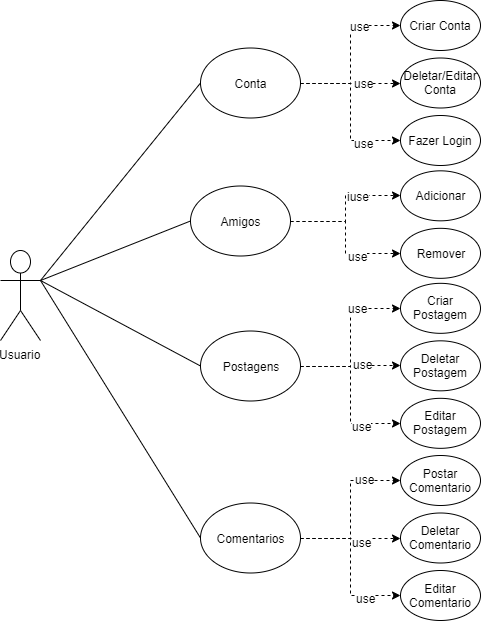

The diagram above was exported from draw.io. Its source (the exported page's mxGraphModel, read from the mxfile embedded in the PNG):
<mxGraphModel dx="1024" dy="419" grid="1" gridSize="10" guides="1" tooltips="1" connect="1" arrows="1" fold="1" page="1" pageScale="1" pageWidth="850" pageHeight="1100" math="0" shadow="0">
  <root>
    <mxCell id="0" />
    <mxCell id="1" parent="0" />
    <mxCell id="WhgfpVBsVakdec5RnnlK-1" value="Usuario" style="shape=umlActor;verticalLabelPosition=bottom;labelBackgroundColor=#ffffff;verticalAlign=top;html=1;outlineConnect=0;" vertex="1" parent="1">
      <mxGeometry x="40" y="280" width="40" height="90" as="geometry" />
    </mxCell>
    <mxCell id="WhgfpVBsVakdec5RnnlK-43" style="edgeStyle=orthogonalEdgeStyle;orthogonalLoop=1;jettySize=auto;html=1;exitX=1;exitY=0.5;exitDx=0;exitDy=0;entryX=0;entryY=0.5;entryDx=0;entryDy=0;rounded=0;jumpStyle=none;dashed=1;" edge="1" parent="1" source="WhgfpVBsVakdec5RnnlK-6" target="WhgfpVBsVakdec5RnnlK-27">
      <mxGeometry relative="1" as="geometry" />
    </mxCell>
    <mxCell id="WhgfpVBsVakdec5RnnlK-65" value="use" style="text;html=1;resizable=0;points=[];align=center;verticalAlign=middle;labelBackgroundColor=#ffffff;" vertex="1" connectable="0" parent="WhgfpVBsVakdec5RnnlK-43">
      <mxGeometry x="0.4785" relative="1" as="geometry">
        <mxPoint as="offset" />
      </mxGeometry>
    </mxCell>
    <mxCell id="WhgfpVBsVakdec5RnnlK-44" style="edgeStyle=orthogonalEdgeStyle;orthogonalLoop=1;jettySize=auto;html=1;exitX=1;exitY=0.5;exitDx=0;exitDy=0;entryX=0;entryY=0.5;entryDx=0;entryDy=0;rounded=0;jumpStyle=none;dashed=1;" edge="1" parent="1" source="WhgfpVBsVakdec5RnnlK-6" target="WhgfpVBsVakdec5RnnlK-39">
      <mxGeometry relative="1" as="geometry" />
    </mxCell>
    <mxCell id="WhgfpVBsVakdec5RnnlK-67" value="use" style="text;html=1;resizable=0;points=[];align=center;verticalAlign=middle;labelBackgroundColor=#ffffff;" vertex="1" connectable="0" parent="WhgfpVBsVakdec5RnnlK-44">
      <mxGeometry x="0.256" y="1" relative="1" as="geometry">
        <mxPoint as="offset" />
      </mxGeometry>
    </mxCell>
    <mxCell id="WhgfpVBsVakdec5RnnlK-45" style="edgeStyle=orthogonalEdgeStyle;orthogonalLoop=1;jettySize=auto;html=1;exitX=1;exitY=0.5;exitDx=0;exitDy=0;entryX=0;entryY=0.5;entryDx=0;entryDy=0;rounded=0;jumpStyle=none;dashed=1;" edge="1" parent="1" source="WhgfpVBsVakdec5RnnlK-6" target="WhgfpVBsVakdec5RnnlK-40">
      <mxGeometry relative="1" as="geometry" />
    </mxCell>
    <mxCell id="WhgfpVBsVakdec5RnnlK-68" value="use" style="text;html=1;resizable=0;points=[];align=center;verticalAlign=middle;labelBackgroundColor=#ffffff;" vertex="1" connectable="0" parent="WhgfpVBsVakdec5RnnlK-45">
      <mxGeometry x="0.5261" y="-2" relative="1" as="geometry">
        <mxPoint as="offset" />
      </mxGeometry>
    </mxCell>
    <mxCell id="WhgfpVBsVakdec5RnnlK-6" value="" style="ellipse;whiteSpace=wrap;html=1;" vertex="1" parent="1">
      <mxGeometry x="240" y="77.5" width="100" height="70" as="geometry" />
    </mxCell>
    <mxCell id="WhgfpVBsVakdec5RnnlK-7" value="Conta" style="text;html=1;strokeColor=none;fillColor=none;align=center;verticalAlign=middle;whiteSpace=wrap;rounded=0;" vertex="1" parent="1">
      <mxGeometry x="270" y="102.5" width="40" height="20" as="geometry" />
    </mxCell>
    <mxCell id="WhgfpVBsVakdec5RnnlK-58" style="edgeStyle=orthogonalEdgeStyle;orthogonalLoop=1;jettySize=auto;html=1;exitX=1;exitY=0.5;exitDx=0;exitDy=0;entryX=0;entryY=0.5;entryDx=0;entryDy=0;rounded=0;jumpStyle=none;dashed=1;" edge="1" parent="1" source="WhgfpVBsVakdec5RnnlK-12" target="WhgfpVBsVakdec5RnnlK-56">
      <mxGeometry relative="1" as="geometry" />
    </mxCell>
    <mxCell id="WhgfpVBsVakdec5RnnlK-69" value="iuse" style="text;html=1;resizable=0;points=[];align=center;verticalAlign=middle;labelBackgroundColor=#ffffff;" vertex="1" connectable="0" parent="WhgfpVBsVakdec5RnnlK-58">
      <mxGeometry x="0.3647" relative="1" as="geometry">
        <mxPoint as="offset" />
      </mxGeometry>
    </mxCell>
    <mxCell id="WhgfpVBsVakdec5RnnlK-59" style="edgeStyle=orthogonalEdgeStyle;orthogonalLoop=1;jettySize=auto;html=1;exitX=1;exitY=0.5;exitDx=0;exitDy=0;entryX=0;entryY=0.5;entryDx=0;entryDy=0;rounded=0;jumpStyle=none;dashed=1;" edge="1" parent="1" source="WhgfpVBsVakdec5RnnlK-12" target="WhgfpVBsVakdec5RnnlK-57">
      <mxGeometry relative="1" as="geometry" />
    </mxCell>
    <mxCell id="WhgfpVBsVakdec5RnnlK-70" value="use" style="text;html=1;resizable=0;points=[];align=center;verticalAlign=middle;labelBackgroundColor=#ffffff;" vertex="1" connectable="0" parent="WhgfpVBsVakdec5RnnlK-59">
      <mxGeometry x="0.3915" y="-2" relative="1" as="geometry">
        <mxPoint as="offset" />
      </mxGeometry>
    </mxCell>
    <mxCell id="WhgfpVBsVakdec5RnnlK-12" value="" style="ellipse;whiteSpace=wrap;html=1;" vertex="1" parent="1">
      <mxGeometry x="230" y="215.5" width="100" height="70" as="geometry" />
    </mxCell>
    <mxCell id="WhgfpVBsVakdec5RnnlK-13" value="&lt;font style=&quot;font-size: 12px&quot;&gt;Amigos&lt;/font&gt;" style="text;html=1;strokeColor=none;fillColor=none;align=center;verticalAlign=middle;whiteSpace=wrap;rounded=0;" vertex="1" parent="1">
      <mxGeometry x="265" y="240.5" width="30" height="20" as="geometry" />
    </mxCell>
    <mxCell id="WhgfpVBsVakdec5RnnlK-62" style="edgeStyle=orthogonalEdgeStyle;orthogonalLoop=1;jettySize=auto;html=1;exitX=1;exitY=0.5;exitDx=0;exitDy=0;entryX=0;entryY=0.5;entryDx=0;entryDy=0;rounded=0;jumpStyle=none;dashed=1;" edge="1" parent="1" source="WhgfpVBsVakdec5RnnlK-17" target="WhgfpVBsVakdec5RnnlK-46">
      <mxGeometry relative="1" as="geometry" />
    </mxCell>
    <mxCell id="WhgfpVBsVakdec5RnnlK-71" value="use" style="text;html=1;resizable=0;points=[];align=center;verticalAlign=middle;labelBackgroundColor=#ffffff;" vertex="1" connectable="0" parent="WhgfpVBsVakdec5RnnlK-62">
      <mxGeometry x="0.4532" y="1" relative="1" as="geometry">
        <mxPoint as="offset" />
      </mxGeometry>
    </mxCell>
    <mxCell id="WhgfpVBsVakdec5RnnlK-63" style="edgeStyle=orthogonalEdgeStyle;orthogonalLoop=1;jettySize=auto;html=1;exitX=1;exitY=0.5;exitDx=0;exitDy=0;entryX=0;entryY=0.5;entryDx=0;entryDy=0;rounded=0;jumpStyle=none;dashed=1;" edge="1" parent="1" source="WhgfpVBsVakdec5RnnlK-17" target="WhgfpVBsVakdec5RnnlK-47">
      <mxGeometry relative="1" as="geometry" />
    </mxCell>
    <mxCell id="WhgfpVBsVakdec5RnnlK-72" value="use" style="text;html=1;resizable=0;points=[];align=center;verticalAlign=middle;labelBackgroundColor=#ffffff;" vertex="1" connectable="0" parent="WhgfpVBsVakdec5RnnlK-63">
      <mxGeometry x="0.2436" y="2" relative="1" as="geometry">
        <mxPoint as="offset" />
      </mxGeometry>
    </mxCell>
    <mxCell id="WhgfpVBsVakdec5RnnlK-64" style="edgeStyle=orthogonalEdgeStyle;orthogonalLoop=1;jettySize=auto;html=1;exitX=1;exitY=0.5;exitDx=0;exitDy=0;entryX=0;entryY=0.5;entryDx=0;entryDy=0;rounded=0;jumpStyle=none;dashed=1;" edge="1" parent="1" source="WhgfpVBsVakdec5RnnlK-17" target="WhgfpVBsVakdec5RnnlK-48">
      <mxGeometry relative="1" as="geometry" />
    </mxCell>
    <mxCell id="WhgfpVBsVakdec5RnnlK-73" value="use" style="text;html=1;resizable=0;points=[];align=center;verticalAlign=middle;labelBackgroundColor=#ffffff;" vertex="1" connectable="0" parent="WhgfpVBsVakdec5RnnlK-64">
      <mxGeometry x="0.5006" y="-2" relative="1" as="geometry">
        <mxPoint as="offset" />
      </mxGeometry>
    </mxCell>
    <mxCell id="WhgfpVBsVakdec5RnnlK-17" value="" style="ellipse;whiteSpace=wrap;html=1;" vertex="1" parent="1">
      <mxGeometry x="240" y="360.5" width="100" height="70" as="geometry" />
    </mxCell>
    <mxCell id="WhgfpVBsVakdec5RnnlK-18" value="Postagens" style="text;html=1;strokeColor=none;fillColor=none;align=center;verticalAlign=middle;whiteSpace=wrap;rounded=0;" vertex="1" parent="1">
      <mxGeometry x="255" y="383" width="70" height="25" as="geometry" />
    </mxCell>
    <mxCell id="WhgfpVBsVakdec5RnnlK-21" value="" style="endArrow=none;html=1;exitX=1;exitY=0.3333333333333333;exitDx=0;exitDy=0;exitPerimeter=0;entryX=0;entryY=0.5;entryDx=0;entryDy=0;" edge="1" parent="1" source="WhgfpVBsVakdec5RnnlK-1" target="WhgfpVBsVakdec5RnnlK-17">
      <mxGeometry width="50" height="50" relative="1" as="geometry">
        <mxPoint x="150" y="225" as="sourcePoint" />
        <mxPoint x="240" y="75" as="targetPoint" />
      </mxGeometry>
    </mxCell>
    <mxCell id="WhgfpVBsVakdec5RnnlK-22" value="" style="endArrow=none;html=1;exitX=1;exitY=0.3333333333333333;exitDx=0;exitDy=0;exitPerimeter=0;entryX=0;entryY=0.5;entryDx=0;entryDy=0;" edge="1" parent="1" source="WhgfpVBsVakdec5RnnlK-1" target="WhgfpVBsVakdec5RnnlK-6">
      <mxGeometry width="50" height="50" relative="1" as="geometry">
        <mxPoint x="160" y="234" as="sourcePoint" />
        <mxPoint x="210" y="184" as="targetPoint" />
      </mxGeometry>
    </mxCell>
    <mxCell id="WhgfpVBsVakdec5RnnlK-23" value="" style="endArrow=none;html=1;exitX=1;exitY=0.3333333333333333;exitDx=0;exitDy=0;exitPerimeter=0;entryX=0;entryY=0.5;entryDx=0;entryDy=0;" edge="1" parent="1" source="WhgfpVBsVakdec5RnnlK-1" target="WhgfpVBsVakdec5RnnlK-12">
      <mxGeometry width="50" height="50" relative="1" as="geometry">
        <mxPoint x="170" y="270" as="sourcePoint" />
        <mxPoint x="220" y="220" as="targetPoint" />
      </mxGeometry>
    </mxCell>
    <mxCell id="WhgfpVBsVakdec5RnnlK-27" value="Criar Conta" style="ellipse;whiteSpace=wrap;html=1;" vertex="1" parent="1">
      <mxGeometry x="440" y="30" width="80" height="50" as="geometry" />
    </mxCell>
    <mxCell id="WhgfpVBsVakdec5RnnlK-52" style="edgeStyle=orthogonalEdgeStyle;orthogonalLoop=1;jettySize=auto;html=1;exitX=1;exitY=0.5;exitDx=0;exitDy=0;entryX=0;entryY=0.5;entryDx=0;entryDy=0;rounded=0;jumpStyle=none;dashed=1;" edge="1" parent="1" source="WhgfpVBsVakdec5RnnlK-33" target="WhgfpVBsVakdec5RnnlK-49">
      <mxGeometry relative="1" as="geometry" />
    </mxCell>
    <mxCell id="WhgfpVBsVakdec5RnnlK-74" value="use" style="text;html=1;resizable=0;points=[];align=center;verticalAlign=middle;labelBackgroundColor=#ffffff;" vertex="1" connectable="0" parent="WhgfpVBsVakdec5RnnlK-52">
      <mxGeometry x="0.5418" y="2" relative="1" as="geometry">
        <mxPoint as="offset" />
      </mxGeometry>
    </mxCell>
    <mxCell id="WhgfpVBsVakdec5RnnlK-53" style="edgeStyle=orthogonalEdgeStyle;orthogonalLoop=1;jettySize=auto;html=1;exitX=1;exitY=0.5;exitDx=0;exitDy=0;entryX=0;entryY=0.5;entryDx=0;entryDy=0;rounded=0;jumpStyle=none;dashed=1;" edge="1" parent="1" source="WhgfpVBsVakdec5RnnlK-33" target="WhgfpVBsVakdec5RnnlK-50">
      <mxGeometry relative="1" as="geometry" />
    </mxCell>
    <mxCell id="WhgfpVBsVakdec5RnnlK-75" value="use" style="text;html=1;resizable=0;points=[];align=center;verticalAlign=middle;labelBackgroundColor=#ffffff;" vertex="1" connectable="0" parent="WhgfpVBsVakdec5RnnlK-53">
      <mxGeometry x="0.216" y="-3" relative="1" as="geometry">
        <mxPoint as="offset" />
      </mxGeometry>
    </mxCell>
    <mxCell id="WhgfpVBsVakdec5RnnlK-54" style="edgeStyle=orthogonalEdgeStyle;orthogonalLoop=1;jettySize=auto;html=1;exitX=1;exitY=0.5;exitDx=0;exitDy=0;entryX=0;entryY=0.5;entryDx=0;entryDy=0;rounded=0;jumpStyle=none;dashed=1;" edge="1" parent="1" source="WhgfpVBsVakdec5RnnlK-33" target="WhgfpVBsVakdec5RnnlK-51">
      <mxGeometry relative="1" as="geometry" />
    </mxCell>
    <mxCell id="WhgfpVBsVakdec5RnnlK-76" value="use" style="text;html=1;resizable=0;points=[];align=center;verticalAlign=middle;labelBackgroundColor=#ffffff;" vertex="1" connectable="0" parent="WhgfpVBsVakdec5RnnlK-54">
      <mxGeometry x="0.5516" y="-2" relative="1" as="geometry">
        <mxPoint as="offset" />
      </mxGeometry>
    </mxCell>
    <mxCell id="WhgfpVBsVakdec5RnnlK-33" value="" style="ellipse;whiteSpace=wrap;html=1;" vertex="1" parent="1">
      <mxGeometry x="240" y="532.5" width="100" height="70" as="geometry" />
    </mxCell>
    <mxCell id="WhgfpVBsVakdec5RnnlK-34" value="Comentarios" style="text;html=1;strokeColor=none;fillColor=none;align=center;verticalAlign=middle;whiteSpace=wrap;rounded=0;" vertex="1" parent="1">
      <mxGeometry x="255" y="555" width="70" height="25" as="geometry" />
    </mxCell>
    <mxCell id="WhgfpVBsVakdec5RnnlK-37" value="" style="endArrow=none;html=1;entryX=0;entryY=0.5;entryDx=0;entryDy=0;" edge="1" parent="1" target="WhgfpVBsVakdec5RnnlK-33">
      <mxGeometry width="50" height="50" relative="1" as="geometry">
        <mxPoint x="80" y="310" as="sourcePoint" />
        <mxPoint x="110" y="540" as="targetPoint" />
      </mxGeometry>
    </mxCell>
    <mxCell id="WhgfpVBsVakdec5RnnlK-39" value="Deletar/Editar Conta" style="ellipse;whiteSpace=wrap;html=1;" vertex="1" parent="1">
      <mxGeometry x="440" y="87.5" width="80" height="50" as="geometry" />
    </mxCell>
    <mxCell id="WhgfpVBsVakdec5RnnlK-40" value="Fazer Login" style="ellipse;whiteSpace=wrap;html=1;" vertex="1" parent="1">
      <mxGeometry x="440" y="145" width="80" height="50" as="geometry" />
    </mxCell>
    <mxCell id="WhgfpVBsVakdec5RnnlK-46" value="Criar Postagem" style="ellipse;whiteSpace=wrap;html=1;" vertex="1" parent="1">
      <mxGeometry x="440" y="312.83331298828125" width="80" height="50" as="geometry" />
    </mxCell>
    <mxCell id="WhgfpVBsVakdec5RnnlK-47" value="Deletar Postagem" style="ellipse;whiteSpace=wrap;html=1;" vertex="1" parent="1">
      <mxGeometry x="440" y="370.33331298828125" width="80" height="50" as="geometry" />
    </mxCell>
    <mxCell id="WhgfpVBsVakdec5RnnlK-48" value="Editar Postagem" style="ellipse;whiteSpace=wrap;html=1;" vertex="1" parent="1">
      <mxGeometry x="440" y="427.83331298828125" width="80" height="50" as="geometry" />
    </mxCell>
    <mxCell id="WhgfpVBsVakdec5RnnlK-49" value="Postar Comentario" style="ellipse;whiteSpace=wrap;html=1;" vertex="1" parent="1">
      <mxGeometry x="440" y="485" width="80" height="50" as="geometry" />
    </mxCell>
    <mxCell id="WhgfpVBsVakdec5RnnlK-50" value="Deletar Comentario" style="ellipse;whiteSpace=wrap;html=1;" vertex="1" parent="1">
      <mxGeometry x="440" y="542.5" width="80" height="50" as="geometry" />
    </mxCell>
    <mxCell id="WhgfpVBsVakdec5RnnlK-51" value="Editar Comentario" style="ellipse;whiteSpace=wrap;html=1;" vertex="1" parent="1">
      <mxGeometry x="440" y="600" width="80" height="50" as="geometry" />
    </mxCell>
    <mxCell id="WhgfpVBsVakdec5RnnlK-56" value="Adicionar" style="ellipse;whiteSpace=wrap;html=1;" vertex="1" parent="1">
      <mxGeometry x="440" y="200.33331298828125" width="80" height="50" as="geometry" />
    </mxCell>
    <mxCell id="WhgfpVBsVakdec5RnnlK-57" value="Remover" style="ellipse;whiteSpace=wrap;html=1;" vertex="1" parent="1">
      <mxGeometry x="440" y="257.83331298828125" width="80" height="50" as="geometry" />
    </mxCell>
  </root>
</mxGraphModel>